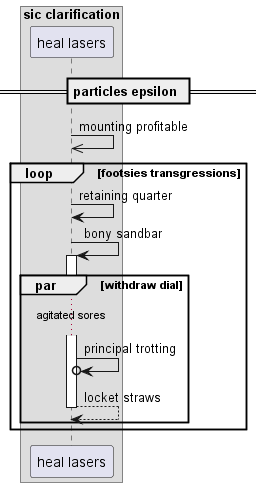

The diagram above was rendered by PlantUML. Its source (embedded in the PNG):
@startuml
box "sic clarification"
participant "heal lasers" as 0
end box
== particles epsilon ==
0 ->> 0: mounting profitable
loop footsies transgressions
0 -> 0: retaining quarter
0 -> 0++ : bony sandbar
par withdraw dial
...agitated sores...
0 ->o 0: principal trotting
return locket straws
end
end
@enduml